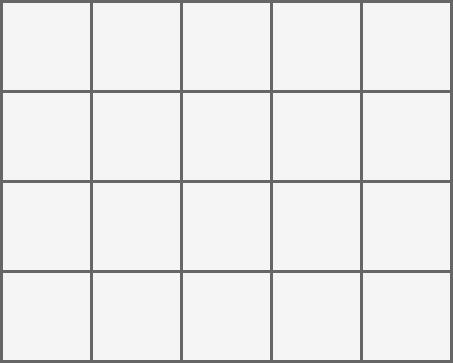

The diagram above was exported from draw.io. Its source (the exported page's mxGraphModel, read from the mxfile embedded in the PNG):
<mxGraphModel dx="-49" dy="431" grid="1" gridSize="10" guides="1" tooltips="1" connect="1" arrows="1" fold="1" page="0" pageScale="1" pageWidth="827" pageHeight="1169" background="#ffffff" math="0" shadow="0">
  <root>
    <mxCell id="0" />
    <mxCell id="1" parent="0" />
    <mxCell id="20" value="" style="rounded=0;whiteSpace=wrap;html=1;fillColor=#f5f5f5;fontColor=#333333;strokeColor=#666666;" parent="1" vertex="1">
      <mxGeometry x="560" width="30" height="30" as="geometry" />
    </mxCell>
    <mxCell id="40" value="" style="rounded=0;whiteSpace=wrap;html=1;fillColor=#f5f5f5;fontColor=#333333;strokeColor=#666666;" parent="1" vertex="1">
      <mxGeometry x="590" width="30" height="30" as="geometry" />
    </mxCell>
    <mxCell id="41" value="" style="rounded=0;whiteSpace=wrap;html=1;fillColor=#f5f5f5;fontColor=#333333;strokeColor=#666666;" parent="1" vertex="1">
      <mxGeometry x="620" width="30" height="30" as="geometry" />
    </mxCell>
    <mxCell id="42" value="" style="rounded=0;whiteSpace=wrap;html=1;fillColor=#f5f5f5;fontColor=#333333;strokeColor=#666666;" parent="1" vertex="1">
      <mxGeometry x="650" width="30" height="30" as="geometry" />
    </mxCell>
    <mxCell id="43" value="" style="rounded=0;whiteSpace=wrap;html=1;fillColor=#f5f5f5;fontColor=#333333;strokeColor=#666666;" parent="1" vertex="1">
      <mxGeometry x="680" width="30" height="30" as="geometry" />
    </mxCell>
    <mxCell id="44" value="" style="rounded=0;whiteSpace=wrap;html=1;fillColor=#f5f5f5;fontColor=#333333;strokeColor=#666666;" parent="1" vertex="1">
      <mxGeometry x="560" y="30" width="30" height="30" as="geometry" />
    </mxCell>
    <mxCell id="45" value="" style="rounded=0;whiteSpace=wrap;html=1;fillColor=#f5f5f5;fontColor=#333333;strokeColor=#666666;" parent="1" vertex="1">
      <mxGeometry x="590" y="30" width="30" height="30" as="geometry" />
    </mxCell>
    <mxCell id="46" value="" style="rounded=0;whiteSpace=wrap;html=1;fillColor=#f5f5f5;fontColor=#333333;strokeColor=#666666;" parent="1" vertex="1">
      <mxGeometry x="620" y="30" width="30" height="30" as="geometry" />
    </mxCell>
    <mxCell id="47" value="" style="rounded=0;whiteSpace=wrap;html=1;fillColor=#f5f5f5;fontColor=#333333;strokeColor=#666666;" parent="1" vertex="1">
      <mxGeometry x="650" y="30" width="30" height="30" as="geometry" />
    </mxCell>
    <mxCell id="48" value="" style="rounded=0;whiteSpace=wrap;html=1;fillColor=#f5f5f5;fontColor=#333333;strokeColor=#666666;" parent="1" vertex="1">
      <mxGeometry x="680" y="30" width="30" height="30" as="geometry" />
    </mxCell>
    <mxCell id="49" value="" style="rounded=0;whiteSpace=wrap;html=1;fillColor=#f5f5f5;fontColor=#333333;strokeColor=#666666;" parent="1" vertex="1">
      <mxGeometry x="560" y="60" width="30" height="30" as="geometry" />
    </mxCell>
    <mxCell id="50" value="" style="rounded=0;whiteSpace=wrap;html=1;fillColor=#f5f5f5;fontColor=#333333;strokeColor=#666666;" parent="1" vertex="1">
      <mxGeometry x="590" y="60" width="30" height="30" as="geometry" />
    </mxCell>
    <mxCell id="51" value="" style="rounded=0;whiteSpace=wrap;html=1;fillColor=#f5f5f5;fontColor=#333333;strokeColor=#666666;" parent="1" vertex="1">
      <mxGeometry x="620" y="60" width="30" height="30" as="geometry" />
    </mxCell>
    <mxCell id="52" value="" style="rounded=0;whiteSpace=wrap;html=1;fillColor=#f5f5f5;fontColor=#333333;strokeColor=#666666;" parent="1" vertex="1">
      <mxGeometry x="650" y="60" width="30" height="30" as="geometry" />
    </mxCell>
    <mxCell id="53" value="" style="rounded=0;whiteSpace=wrap;html=1;fillColor=#f5f5f5;fontColor=#333333;strokeColor=#666666;" parent="1" vertex="1">
      <mxGeometry x="680" y="60" width="30" height="30" as="geometry" />
    </mxCell>
    <mxCell id="54" value="" style="rounded=0;whiteSpace=wrap;html=1;fillColor=#f5f5f5;fontColor=#333333;strokeColor=#666666;" parent="1" vertex="1">
      <mxGeometry x="560" y="90" width="30" height="30" as="geometry" />
    </mxCell>
    <mxCell id="55" value="" style="rounded=0;whiteSpace=wrap;html=1;fillColor=#f5f5f5;fontColor=#333333;strokeColor=#666666;" parent="1" vertex="1">
      <mxGeometry x="590" y="90" width="30" height="30" as="geometry" />
    </mxCell>
    <mxCell id="56" value="" style="rounded=0;whiteSpace=wrap;html=1;fillColor=#f5f5f5;fontColor=#333333;strokeColor=#666666;" parent="1" vertex="1">
      <mxGeometry x="620" y="90" width="30" height="30" as="geometry" />
    </mxCell>
    <mxCell id="57" value="" style="rounded=0;whiteSpace=wrap;html=1;fillColor=#f5f5f5;fontColor=#333333;strokeColor=#666666;" parent="1" vertex="1">
      <mxGeometry x="650" y="90" width="30" height="30" as="geometry" />
    </mxCell>
    <mxCell id="58" value="" style="rounded=0;whiteSpace=wrap;html=1;fillColor=#f5f5f5;fontColor=#333333;strokeColor=#666666;" parent="1" vertex="1">
      <mxGeometry x="680" y="90" width="30" height="30" as="geometry" />
    </mxCell>
  </root>
</mxGraphModel>